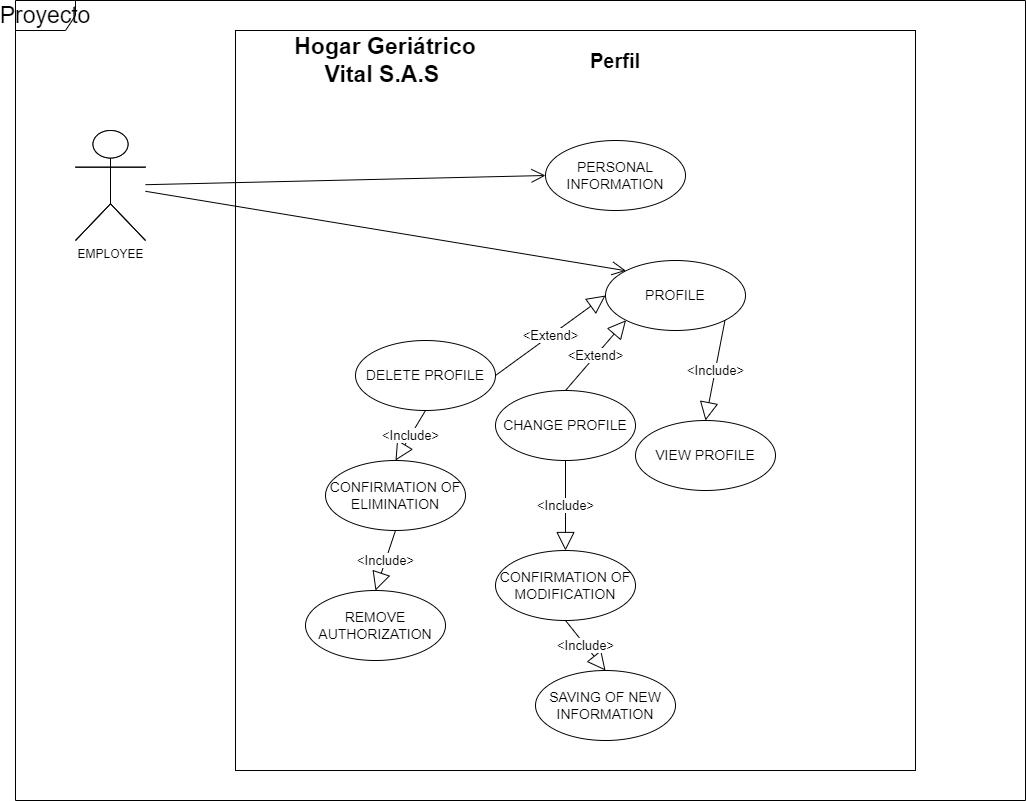

The diagram above was exported from draw.io. Its source (the exported page's mxGraphModel, read from the mxfile embedded in the PNG):
<mxGraphModel dx="1894" dy="1652" grid="1" gridSize="10" guides="1" tooltips="1" connect="1" arrows="1" fold="1" page="1" pageScale="1" pageWidth="827" pageHeight="1169" math="0" shadow="0">
  <root>
    <mxCell id="0" />
    <mxCell id="1" parent="0" />
    <mxCell id="yNCb0F9Y1IhRAFHr1M4n-39" value="" style="rounded=0;whiteSpace=wrap;html=1;fontSize=14;" parent="1" vertex="1">
      <mxGeometry x="-220" y="-80" width="680" height="740" as="geometry" />
    </mxCell>
    <mxCell id="yNCb0F9Y1IhRAFHr1M4n-3" value="EMPLOYEE" style="shape=umlActor;verticalLabelPosition=bottom;verticalAlign=top;html=1;outlineConnect=0;" parent="1" vertex="1">
      <mxGeometry x="-380" y="20" width="70" height="110" as="geometry" />
    </mxCell>
    <mxCell id="yNCb0F9Y1IhRAFHr1M4n-10" value="PERSONAL INFORMATION" style="ellipse;whiteSpace=wrap;html=1;fontSize=14;" parent="1" vertex="1">
      <mxGeometry x="90" y="30" width="140" height="70" as="geometry" />
    </mxCell>
    <mxCell id="yNCb0F9Y1IhRAFHr1M4n-15" value="PROFILE" style="ellipse;whiteSpace=wrap;html=1;fontSize=14;" parent="1" vertex="1">
      <mxGeometry x="150" y="150" width="140" height="70" as="geometry" />
    </mxCell>
    <mxCell id="yNCb0F9Y1IhRAFHr1M4n-17" value="" style="endArrow=open;endFill=1;endSize=12;html=1;entryX=0;entryY=0;entryDx=0;entryDy=0;" parent="1" source="yNCb0F9Y1IhRAFHr1M4n-3" target="yNCb0F9Y1IhRAFHr1M4n-15" edge="1">
      <mxGeometry width="160" relative="1" as="geometry">
        <mxPoint x="370" y="103.63636363636363" as="sourcePoint" />
        <mxPoint x="130" y="300" as="targetPoint" />
      </mxGeometry>
    </mxCell>
    <mxCell id="yNCb0F9Y1IhRAFHr1M4n-18" value="VIEW PROFILE" style="ellipse;whiteSpace=wrap;html=1;fontSize=14;" parent="1" vertex="1">
      <mxGeometry x="180" y="310" width="140" height="70" as="geometry" />
    </mxCell>
    <mxCell id="yNCb0F9Y1IhRAFHr1M4n-19" value="CHANGE PROFILE" style="ellipse;whiteSpace=wrap;html=1;fontSize=14;" parent="1" vertex="1">
      <mxGeometry x="40" y="280" width="140" height="70" as="geometry" />
    </mxCell>
    <mxCell id="yNCb0F9Y1IhRAFHr1M4n-20" value="DELETE PROFILE" style="ellipse;whiteSpace=wrap;html=1;fontSize=14;" parent="1" vertex="1">
      <mxGeometry x="-100" y="230" width="140" height="70" as="geometry" />
    </mxCell>
    <mxCell id="yNCb0F9Y1IhRAFHr1M4n-21" value="&amp;lt;Include&amp;gt;" style="endArrow=block;endSize=16;endFill=0;html=1;entryX=0.5;entryY=0;entryDx=0;entryDy=0;exitX=1;exitY=1;exitDx=0;exitDy=0;strokeWidth=1;fontSize=13;" parent="1" source="yNCb0F9Y1IhRAFHr1M4n-15" target="yNCb0F9Y1IhRAFHr1M4n-18" edge="1">
      <mxGeometry width="160" relative="1" as="geometry">
        <mxPoint x="405" y="310" as="sourcePoint" />
        <mxPoint x="405" y="410" as="targetPoint" />
      </mxGeometry>
    </mxCell>
    <mxCell id="yNCb0F9Y1IhRAFHr1M4n-22" value="&amp;lt;Extend&amp;gt;" style="endArrow=block;endSize=16;endFill=0;html=1;strokeWidth=1;fontSize=13;exitX=0.5;exitY=0;exitDx=0;exitDy=0;entryX=0;entryY=1;entryDx=0;entryDy=0;" parent="1" source="yNCb0F9Y1IhRAFHr1M4n-19" target="yNCb0F9Y1IhRAFHr1M4n-15" edge="1">
      <mxGeometry width="160" relative="1" as="geometry">
        <mxPoint x="160" y="290" as="sourcePoint" />
        <mxPoint x="110" y="340" as="targetPoint" />
        <Array as="points" />
      </mxGeometry>
    </mxCell>
    <mxCell id="yNCb0F9Y1IhRAFHr1M4n-23" value="&amp;lt;Extend&amp;gt;" style="endArrow=block;endSize=16;endFill=0;html=1;entryX=0;entryY=0.5;entryDx=0;entryDy=0;strokeWidth=1;fontSize=13;exitX=1;exitY=0.5;exitDx=0;exitDy=0;" parent="1" source="yNCb0F9Y1IhRAFHr1M4n-20" target="yNCb0F9Y1IhRAFHr1M4n-15" edge="1">
      <mxGeometry width="160" relative="1" as="geometry">
        <mxPoint x="170" y="300" as="sourcePoint" />
        <mxPoint x="60" y="410" as="targetPoint" />
      </mxGeometry>
    </mxCell>
    <mxCell id="yNCb0F9Y1IhRAFHr1M4n-24" value="SAVING OF NEW INFORMATION" style="ellipse;whiteSpace=wrap;html=1;fontSize=14;" parent="1" vertex="1">
      <mxGeometry x="80" y="560" width="140" height="70" as="geometry" />
    </mxCell>
    <mxCell id="yNCb0F9Y1IhRAFHr1M4n-26" value="&amp;lt;Include&amp;gt;" style="endArrow=block;endSize=16;endFill=0;html=1;entryX=0.5;entryY=0;entryDx=0;entryDy=0;exitX=0.5;exitY=1;exitDx=0;exitDy=0;strokeWidth=1;fontSize=13;" parent="1" source="Alt2gxnVJzbzwnsazUIO-3" target="yNCb0F9Y1IhRAFHr1M4n-24" edge="1">
      <mxGeometry width="160" relative="1" as="geometry">
        <mxPoint x="219.49747468305827" y="289.74873734152914" as="sourcePoint" />
        <mxPoint x="220" y="410" as="targetPoint" />
      </mxGeometry>
    </mxCell>
    <mxCell id="yNCb0F9Y1IhRAFHr1M4n-35" value="REMOVE AUTHORIZATION" style="ellipse;whiteSpace=wrap;html=1;fontSize=14;" parent="1" vertex="1">
      <mxGeometry x="-150" y="480" width="140" height="70" as="geometry" />
    </mxCell>
    <mxCell id="yNCb0F9Y1IhRAFHr1M4n-36" value="&amp;lt;Include&amp;gt;" style="endArrow=block;endSize=16;endFill=0;html=1;entryX=0.5;entryY=0;entryDx=0;entryDy=0;strokeWidth=1;fontSize=13;exitX=0.5;exitY=1;exitDx=0;exitDy=0;" parent="1" source="Alt2gxnVJzbzwnsazUIO-1" target="yNCb0F9Y1IhRAFHr1M4n-35" edge="1">
      <mxGeometry width="160" relative="1" as="geometry">
        <mxPoint x="-80" y="440" as="sourcePoint" />
        <mxPoint x="60" y="560" as="targetPoint" />
      </mxGeometry>
    </mxCell>
    <mxCell id="yNCb0F9Y1IhRAFHr1M4n-37" value="" style="endArrow=open;endFill=1;endSize=12;html=1;entryX=0;entryY=0.5;entryDx=0;entryDy=0;" parent="1" source="yNCb0F9Y1IhRAFHr1M4n-3" target="yNCb0F9Y1IhRAFHr1M4n-10" edge="1">
      <mxGeometry width="160" relative="1" as="geometry">
        <mxPoint x="30" y="55.05617443501387" as="sourcePoint" />
        <mxPoint x="180.0812932590684" y="-30.463686517169208" as="targetPoint" />
      </mxGeometry>
    </mxCell>
    <mxCell id="yNCb0F9Y1IhRAFHr1M4n-40" value="Hogar Geriátrico Vital S.A.S&amp;nbsp;" style="text;html=1;strokeColor=none;fillColor=none;align=center;verticalAlign=middle;whiteSpace=wrap;rounded=0;fontSize=23;fontStyle=1" parent="1" vertex="1">
      <mxGeometry x="-170" y="-90" width="200" height="80" as="geometry" />
    </mxCell>
    <mxCell id="Alt2gxnVJzbzwnsazUIO-1" value="CONFIRMATION OF ELIMINATION" style="ellipse;whiteSpace=wrap;html=1;fontSize=14;" parent="1" vertex="1">
      <mxGeometry x="-130" y="350" width="140" height="70" as="geometry" />
    </mxCell>
    <mxCell id="Alt2gxnVJzbzwnsazUIO-2" value="&amp;lt;Include&amp;gt;" style="endArrow=block;endSize=16;endFill=0;html=1;entryX=0.5;entryY=0;entryDx=0;entryDy=0;strokeWidth=1;fontSize=13;exitX=0.5;exitY=1;exitDx=0;exitDy=0;" parent="1" source="yNCb0F9Y1IhRAFHr1M4n-20" target="Alt2gxnVJzbzwnsazUIO-1" edge="1">
      <mxGeometry width="160" relative="1" as="geometry">
        <mxPoint x="-20" y="269.9999999999999" as="sourcePoint" />
        <mxPoint x="60" y="450" as="targetPoint" />
      </mxGeometry>
    </mxCell>
    <mxCell id="Alt2gxnVJzbzwnsazUIO-3" value="CONFIRMATION OF MODIFICATION" style="ellipse;whiteSpace=wrap;html=1;fontSize=14;" parent="1" vertex="1">
      <mxGeometry x="40" y="440" width="140" height="70" as="geometry" />
    </mxCell>
    <mxCell id="Alt2gxnVJzbzwnsazUIO-4" value="&amp;lt;Include&amp;gt;" style="endArrow=block;endSize=16;endFill=0;html=1;entryX=0.5;entryY=0;entryDx=0;entryDy=0;exitX=0.5;exitY=1;exitDx=0;exitDy=0;strokeWidth=1;fontSize=13;" parent="1" source="yNCb0F9Y1IhRAFHr1M4n-19" target="Alt2gxnVJzbzwnsazUIO-3" edge="1">
      <mxGeometry width="160" relative="1" as="geometry">
        <mxPoint x="120" y="570" as="sourcePoint" />
        <mxPoint x="170" y="630" as="targetPoint" />
      </mxGeometry>
    </mxCell>
    <mxCell id="MBAZKklvCcFNcgOuFcnf-2" value="Perfil" style="text;html=1;strokeColor=none;fillColor=none;align=center;verticalAlign=middle;whiteSpace=wrap;rounded=0;fontSize=20;fontStyle=1" parent="1" vertex="1">
      <mxGeometry x="100" y="-90" width="120" height="80" as="geometry" />
    </mxCell>
    <mxCell id="G-BpiVjsL4zwXGqYtfwy-3" value="Proyecto" style="shape=umlFrame;whiteSpace=wrap;html=1;fontSize=23;" parent="1" vertex="1">
      <mxGeometry x="-440" y="-110" width="1010" height="800" as="geometry" />
    </mxCell>
    <mxCell id="G-BpiVjsL4zwXGqYtfwy-6" value="" style="shape=umlActor;verticalLabelPosition=bottom;verticalAlign=top;html=1;outlineConnect=0;" parent="1" vertex="1">
      <mxGeometry x="-380" y="20" width="70" height="110" as="geometry" />
    </mxCell>
  </root>
</mxGraphModel>